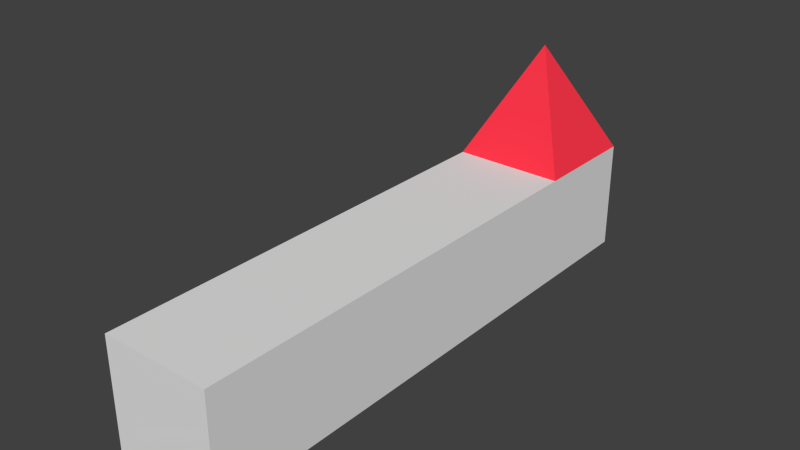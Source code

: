 # Source: Player.blend  (saved by Blender 2.75.0; exported with 4.5.12 LTS)
import bpy
from mathutils import Matrix  # noqa: F401  (used for matrix-valued properties, if any)

bpy.ops.wm.read_factory_settings(use_empty=True)
scene = bpy.context.scene
scene.name = 'Scene'

# ---- collections
col_collection_1 = bpy.data.collections.new('Collection 1'); scene.collection.children.link(col_collection_1)

# ---- materials (node trees are filled in below, after node groups)
mat_playerbase = bpy.data.materials.new('PlayerBase')
mat_playerbase.alpha_threshold = 0.0
mat_playerbase.use_transparent_shadow = False
mat_playerbase.roughness = 0.5
mat_playerface = bpy.data.materials.new('PlayerFace')
mat_playerface.alpha_threshold = 0.0
mat_playerface.use_transparent_shadow = False
mat_playerface.diffuse_color = (1.0, 0.03846, 0.06923, 1.0)
mat_playerface.roughness = 0.5

# ---- material node trees

# ---- world
world_world = bpy.data.worlds.new('World'); scene.world = world_world
world_world.color = (0.05088, 0.05088, 0.05088)
world_world.use_sun_shadow = False
world_world.sun_shadow_jitter_overblur = 0.0
world_world.cycles.sampling_method = 'MANUAL'
world_world.cycles.sample_map_resolution = 256

# ---- meshes
me_cube = bpy.data.meshes.new('Cube')
me_cube.from_pydata([(-0.3996, -1.998, 0.3996), (-0.3996, -1.199, 0.3996), (-0.3996, -1.998, -0.3996), (-0.3996, -1.199, -0.3996), (0.3996, -1.998, 0.3996), (0.3996, -1.199, 0.3996), (0.3996, -1.998, -0.3996), (0.3996, -1.199, -0.3996), (-0.3996, -0.3996, 0.3996), (-0.3996, -0.3996, -0.3996), (0.3996, -0.3996, -0.3996), (0.3996, -0.3996, 0.3996), (-0.3996, 0.3996, 0.3996), (-0.3996, 0.3996, -0.3996), (0.3996, 0.3996, -0.3996), (0.3996, 0.3996, 0.3996), (-0.3996, 1.199, 0.3996), (-0.3996, 1.199, -0.3996), (0.3996, 1.199, -0.3996), (0.3996, 1.199, 0.3996), (-0.3996, 1.998, 0.3996), (-0.3996, 1.998, -0.3996), (0.3996, 1.998, -0.3996), (0.3996, 1.998, 0.3996), (0.0, 1.598, 1.199), (0.0, 1.598, 1.199), (0.0, 1.598, 1.199), (0.0, 1.598, 1.199)], [], [(1, 3, 2, 0), (3, 7, 6, 2), (7, 5, 4, 6), (5, 1, 0, 4), (0, 2, 6, 4), (7, 3, 9, 10), (8, 11, 15, 12), (5, 7, 10, 11), (3, 1, 8, 9), (1, 5, 11, 8), (15, 14, 18, 19), (10, 9, 13, 14), (11, 10, 14, 15), (9, 8, 12, 13), (16, 19, 24, 25), (13, 12, 16, 17), (12, 15, 19, 16), (14, 13, 17, 18), (23, 22, 21, 20), (18, 17, 21, 22), (19, 18, 22, 23), (17, 16, 20, 21), (25, 24, 26, 27), (19, 23, 26, 24), (20, 16, 25, 27), (23, 20, 27, 26)])
me_cube.polygons.foreach_set('material_index', [0, 0, 0, 0, 0, 0, 0, 0, 0, 0, 0, 0, 0, 0, 1, 0, 0, 0, 0, 0, 0, 0, 0, 1, 1, 1])
me_cube.materials.append(mat_playerbase)
me_cube.materials.append(mat_playerface)
me_cube.use_remesh_preserve_volume = False
me_cube.use_remesh_preserve_attributes = False
me_cube.use_mirror_vertex_groups = False
me_cube.update()

# ---- objects
ob_cube = bpy.data.objects.new('Cube', me_cube)

# ---- transforms, parenting, visibility, modifiers, constraints
ob_cube.location = (0.0, 0.0, 0.0)
ob_cube.lineart.crease_threshold = 0.0

# ---- collection membership
col_collection_1.objects.link(ob_cube)

# ---- scene / render settings (as saved in the file)
scene.frame_start = 1; scene.frame_end = 250; scene.frame_set(1)
scene.render.engine = 'BLENDER_EEVEE_NEXT'
scene.render.resolution_percentage = 50
scene.render.dither_intensity = 0.0
scene.cycles.use_denoising = False
scene.cycles.samples = 10
scene.cycles.sampling_pattern = 'TABULATED_SOBOL'
scene.cycles.light_sampling_threshold = 0.0
scene.cycles.use_adaptive_sampling = False
scene.cycles.use_light_tree = False
scene.cycles.blur_glossy = 0.0
scene.cycles.pixel_filter_type = 'GAUSSIAN'
scene.cycles.sample_clamp_indirect = 0.0
scene.view_settings.view_transform = 'Standard'
bpy.context.view_layer.update()

# ---- added for rendering (the .blend has no active camera and no usable light): camera, sun
cam_auto = bpy.data.cameras.new('AutoCamera')
cam_auto.lens = 50.0
cam_auto.sensor_width = 36.0
cam_auto.clip_end = 1000.0
ob_auto_camera = bpy.data.objects.new('AutoCamera', cam_auto)
scene.collection.objects.link(ob_auto_camera)
ob_auto_camera.location = (4.05004, -4.86004, 3.63962)
ob_auto_camera.rotation_euler = (1.09748, -7.21219e-08, 0.694738)
scene.camera = ob_auto_camera
light_auto_sun = bpy.data.lights.new('AutoSun', 'SUN')
light_auto_sun.energy = 3.0
light_auto_sun.angle = 0.0523599
ob_auto_sun = bpy.data.objects.new('AutoSun', light_auto_sun)
scene.collection.objects.link(ob_auto_sun)
ob_auto_sun.rotation_euler = (0.872665, 0.174533, 0.523599)
bpy.context.view_layer.update()
